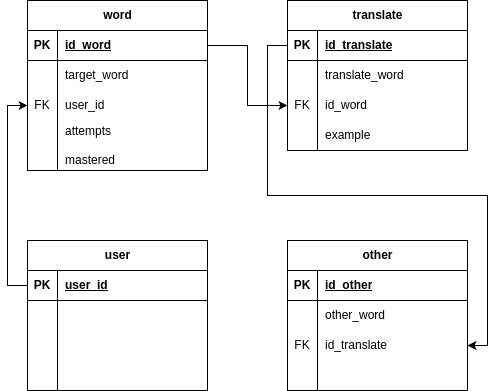

The diagram above was exported from draw.io. Its source (the exported page's mxGraphModel, read from the mxfile embedded in the PNG):
<mxGraphModel dx="1050" dy="583" grid="1" gridSize="10" guides="1" tooltips="1" connect="1" arrows="1" fold="1" page="1" pageScale="1" pageWidth="1100" pageHeight="850" background="none" math="0" shadow="0">
  <root>
    <mxCell id="0" />
    <mxCell id="1" parent="0" />
    <mxCell id="Gv_OAQE5kG6GkubRU_IH-14" value="translate" style="shape=table;startSize=30;container=1;collapsible=1;childLayout=tableLayout;fixedRows=1;rowLines=0;fontStyle=1;align=center;resizeLast=1;html=1;" vertex="1" parent="1">
      <mxGeometry x="420" width="180" height="150" as="geometry" />
    </mxCell>
    <mxCell id="Gv_OAQE5kG6GkubRU_IH-15" value="" style="shape=tableRow;horizontal=0;startSize=0;swimlaneHead=0;swimlaneBody=0;fillColor=none;collapsible=0;dropTarget=0;points=[[0,0.5],[1,0.5]];portConstraint=eastwest;top=0;left=0;right=0;bottom=1;" vertex="1" parent="Gv_OAQE5kG6GkubRU_IH-14">
      <mxGeometry y="30" width="180" height="30" as="geometry" />
    </mxCell>
    <mxCell id="Gv_OAQE5kG6GkubRU_IH-16" value="PK" style="shape=partialRectangle;connectable=0;fillColor=none;top=0;left=0;bottom=0;right=0;fontStyle=1;overflow=hidden;whiteSpace=wrap;html=1;" vertex="1" parent="Gv_OAQE5kG6GkubRU_IH-15">
      <mxGeometry width="30" height="30" as="geometry">
        <mxRectangle width="30" height="30" as="alternateBounds" />
      </mxGeometry>
    </mxCell>
    <mxCell id="Gv_OAQE5kG6GkubRU_IH-17" value="id_translate" style="shape=partialRectangle;connectable=0;fillColor=none;top=0;left=0;bottom=0;right=0;align=left;spacingLeft=6;fontStyle=5;overflow=hidden;whiteSpace=wrap;html=1;" vertex="1" parent="Gv_OAQE5kG6GkubRU_IH-15">
      <mxGeometry x="30" width="150" height="30" as="geometry">
        <mxRectangle width="150" height="30" as="alternateBounds" />
      </mxGeometry>
    </mxCell>
    <mxCell id="Gv_OAQE5kG6GkubRU_IH-18" value="" style="shape=tableRow;horizontal=0;startSize=0;swimlaneHead=0;swimlaneBody=0;fillColor=none;collapsible=0;dropTarget=0;points=[[0,0.5],[1,0.5]];portConstraint=eastwest;top=0;left=0;right=0;bottom=0;" vertex="1" parent="Gv_OAQE5kG6GkubRU_IH-14">
      <mxGeometry y="60" width="180" height="30" as="geometry" />
    </mxCell>
    <mxCell id="Gv_OAQE5kG6GkubRU_IH-19" value="" style="shape=partialRectangle;connectable=0;fillColor=none;top=0;left=0;bottom=0;right=0;editable=1;overflow=hidden;whiteSpace=wrap;html=1;" vertex="1" parent="Gv_OAQE5kG6GkubRU_IH-18">
      <mxGeometry width="30" height="30" as="geometry">
        <mxRectangle width="30" height="30" as="alternateBounds" />
      </mxGeometry>
    </mxCell>
    <mxCell id="Gv_OAQE5kG6GkubRU_IH-20" value="translate_word" style="shape=partialRectangle;connectable=0;fillColor=none;top=0;left=0;bottom=0;right=0;align=left;spacingLeft=6;overflow=hidden;whiteSpace=wrap;html=1;" vertex="1" parent="Gv_OAQE5kG6GkubRU_IH-18">
      <mxGeometry x="30" width="150" height="30" as="geometry">
        <mxRectangle width="150" height="30" as="alternateBounds" />
      </mxGeometry>
    </mxCell>
    <mxCell id="Gv_OAQE5kG6GkubRU_IH-21" value="" style="shape=tableRow;horizontal=0;startSize=0;swimlaneHead=0;swimlaneBody=0;fillColor=none;collapsible=0;dropTarget=0;points=[[0,0.5],[1,0.5]];portConstraint=eastwest;top=0;left=0;right=0;bottom=0;" vertex="1" parent="Gv_OAQE5kG6GkubRU_IH-14">
      <mxGeometry y="90" width="180" height="30" as="geometry" />
    </mxCell>
    <mxCell id="Gv_OAQE5kG6GkubRU_IH-22" value="FK" style="shape=partialRectangle;connectable=0;fillColor=none;top=0;left=0;bottom=0;right=0;editable=1;overflow=hidden;whiteSpace=wrap;html=1;" vertex="1" parent="Gv_OAQE5kG6GkubRU_IH-21">
      <mxGeometry width="30" height="30" as="geometry">
        <mxRectangle width="30" height="30" as="alternateBounds" />
      </mxGeometry>
    </mxCell>
    <mxCell id="Gv_OAQE5kG6GkubRU_IH-23" value="id_word" style="shape=partialRectangle;connectable=0;fillColor=none;top=0;left=0;bottom=0;right=0;align=left;spacingLeft=6;overflow=hidden;whiteSpace=wrap;html=1;" vertex="1" parent="Gv_OAQE5kG6GkubRU_IH-21">
      <mxGeometry x="30" width="150" height="30" as="geometry">
        <mxRectangle width="150" height="30" as="alternateBounds" />
      </mxGeometry>
    </mxCell>
    <mxCell id="Gv_OAQE5kG6GkubRU_IH-24" value="" style="shape=tableRow;horizontal=0;startSize=0;swimlaneHead=0;swimlaneBody=0;fillColor=none;collapsible=0;dropTarget=0;points=[[0,0.5],[1,0.5]];portConstraint=eastwest;top=0;left=0;right=0;bottom=0;" vertex="1" parent="Gv_OAQE5kG6GkubRU_IH-14">
      <mxGeometry y="120" width="180" height="30" as="geometry" />
    </mxCell>
    <mxCell id="Gv_OAQE5kG6GkubRU_IH-25" value="" style="shape=partialRectangle;connectable=0;fillColor=none;top=0;left=0;bottom=0;right=0;editable=1;overflow=hidden;whiteSpace=wrap;html=1;" vertex="1" parent="Gv_OAQE5kG6GkubRU_IH-24">
      <mxGeometry width="30" height="30" as="geometry">
        <mxRectangle width="30" height="30" as="alternateBounds" />
      </mxGeometry>
    </mxCell>
    <mxCell id="Gv_OAQE5kG6GkubRU_IH-26" value="example" style="shape=partialRectangle;connectable=0;fillColor=none;top=0;left=0;bottom=0;right=0;align=left;spacingLeft=6;overflow=hidden;whiteSpace=wrap;html=1;" vertex="1" parent="Gv_OAQE5kG6GkubRU_IH-24">
      <mxGeometry x="30" width="150" height="30" as="geometry">
        <mxRectangle width="150" height="30" as="alternateBounds" />
      </mxGeometry>
    </mxCell>
    <mxCell id="Gv_OAQE5kG6GkubRU_IH-40" value="user" style="shape=table;startSize=30;container=1;collapsible=1;childLayout=tableLayout;fixedRows=1;rowLines=0;fontStyle=1;align=center;resizeLast=1;html=1;" vertex="1" parent="1">
      <mxGeometry x="160" y="240" width="180" height="150" as="geometry" />
    </mxCell>
    <mxCell id="Gv_OAQE5kG6GkubRU_IH-41" value="" style="shape=tableRow;horizontal=0;startSize=0;swimlaneHead=0;swimlaneBody=0;fillColor=none;collapsible=0;dropTarget=0;points=[[0,0.5],[1,0.5]];portConstraint=eastwest;top=0;left=0;right=0;bottom=1;" vertex="1" parent="Gv_OAQE5kG6GkubRU_IH-40">
      <mxGeometry y="30" width="180" height="30" as="geometry" />
    </mxCell>
    <mxCell id="Gv_OAQE5kG6GkubRU_IH-42" value="PK" style="shape=partialRectangle;connectable=0;fillColor=none;top=0;left=0;bottom=0;right=0;fontStyle=1;overflow=hidden;whiteSpace=wrap;html=1;" vertex="1" parent="Gv_OAQE5kG6GkubRU_IH-41">
      <mxGeometry width="30" height="30" as="geometry">
        <mxRectangle width="30" height="30" as="alternateBounds" />
      </mxGeometry>
    </mxCell>
    <mxCell id="Gv_OAQE5kG6GkubRU_IH-43" value="user_id" style="shape=partialRectangle;connectable=0;fillColor=none;top=0;left=0;bottom=0;right=0;align=left;spacingLeft=6;fontStyle=5;overflow=hidden;whiteSpace=wrap;html=1;" vertex="1" parent="Gv_OAQE5kG6GkubRU_IH-41">
      <mxGeometry x="30" width="150" height="30" as="geometry">
        <mxRectangle width="150" height="30" as="alternateBounds" />
      </mxGeometry>
    </mxCell>
    <mxCell id="Gv_OAQE5kG6GkubRU_IH-44" value="" style="shape=tableRow;horizontal=0;startSize=0;swimlaneHead=0;swimlaneBody=0;fillColor=none;collapsible=0;dropTarget=0;points=[[0,0.5],[1,0.5]];portConstraint=eastwest;top=0;left=0;right=0;bottom=0;" vertex="1" parent="Gv_OAQE5kG6GkubRU_IH-40">
      <mxGeometry y="60" width="180" height="30" as="geometry" />
    </mxCell>
    <mxCell id="Gv_OAQE5kG6GkubRU_IH-45" value="" style="shape=partialRectangle;connectable=0;fillColor=none;top=0;left=0;bottom=0;right=0;editable=1;overflow=hidden;whiteSpace=wrap;html=1;" vertex="1" parent="Gv_OAQE5kG6GkubRU_IH-44">
      <mxGeometry width="30" height="30" as="geometry">
        <mxRectangle width="30" height="30" as="alternateBounds" />
      </mxGeometry>
    </mxCell>
    <mxCell id="Gv_OAQE5kG6GkubRU_IH-46" value="" style="shape=partialRectangle;connectable=0;fillColor=none;top=0;left=0;bottom=0;right=0;align=left;spacingLeft=6;overflow=hidden;whiteSpace=wrap;html=1;" vertex="1" parent="Gv_OAQE5kG6GkubRU_IH-44">
      <mxGeometry x="30" width="150" height="30" as="geometry">
        <mxRectangle width="150" height="30" as="alternateBounds" />
      </mxGeometry>
    </mxCell>
    <mxCell id="Gv_OAQE5kG6GkubRU_IH-47" value="" style="shape=tableRow;horizontal=0;startSize=0;swimlaneHead=0;swimlaneBody=0;fillColor=none;collapsible=0;dropTarget=0;points=[[0,0.5],[1,0.5]];portConstraint=eastwest;top=0;left=0;right=0;bottom=0;" vertex="1" parent="Gv_OAQE5kG6GkubRU_IH-40">
      <mxGeometry y="90" width="180" height="30" as="geometry" />
    </mxCell>
    <mxCell id="Gv_OAQE5kG6GkubRU_IH-48" value="" style="shape=partialRectangle;connectable=0;fillColor=none;top=0;left=0;bottom=0;right=0;editable=1;overflow=hidden;whiteSpace=wrap;html=1;" vertex="1" parent="Gv_OAQE5kG6GkubRU_IH-47">
      <mxGeometry width="30" height="30" as="geometry">
        <mxRectangle width="30" height="30" as="alternateBounds" />
      </mxGeometry>
    </mxCell>
    <mxCell id="Gv_OAQE5kG6GkubRU_IH-49" value="" style="shape=partialRectangle;connectable=0;fillColor=none;top=0;left=0;bottom=0;right=0;align=left;spacingLeft=6;overflow=hidden;whiteSpace=wrap;html=1;" vertex="1" parent="Gv_OAQE5kG6GkubRU_IH-47">
      <mxGeometry x="30" width="150" height="30" as="geometry">
        <mxRectangle width="150" height="30" as="alternateBounds" />
      </mxGeometry>
    </mxCell>
    <mxCell id="Gv_OAQE5kG6GkubRU_IH-50" value="" style="shape=tableRow;horizontal=0;startSize=0;swimlaneHead=0;swimlaneBody=0;fillColor=none;collapsible=0;dropTarget=0;points=[[0,0.5],[1,0.5]];portConstraint=eastwest;top=0;left=0;right=0;bottom=0;" vertex="1" parent="Gv_OAQE5kG6GkubRU_IH-40">
      <mxGeometry y="120" width="180" height="30" as="geometry" />
    </mxCell>
    <mxCell id="Gv_OAQE5kG6GkubRU_IH-51" value="" style="shape=partialRectangle;connectable=0;fillColor=none;top=0;left=0;bottom=0;right=0;editable=1;overflow=hidden;whiteSpace=wrap;html=1;" vertex="1" parent="Gv_OAQE5kG6GkubRU_IH-50">
      <mxGeometry width="30" height="30" as="geometry">
        <mxRectangle width="30" height="30" as="alternateBounds" />
      </mxGeometry>
    </mxCell>
    <mxCell id="Gv_OAQE5kG6GkubRU_IH-52" value="" style="shape=partialRectangle;connectable=0;fillColor=none;top=0;left=0;bottom=0;right=0;align=left;spacingLeft=6;overflow=hidden;whiteSpace=wrap;html=1;" vertex="1" parent="Gv_OAQE5kG6GkubRU_IH-50">
      <mxGeometry x="30" width="150" height="30" as="geometry">
        <mxRectangle width="150" height="30" as="alternateBounds" />
      </mxGeometry>
    </mxCell>
    <mxCell id="Gv_OAQE5kG6GkubRU_IH-53" value="other" style="shape=table;startSize=30;container=1;collapsible=1;childLayout=tableLayout;fixedRows=1;rowLines=0;fontStyle=1;align=center;resizeLast=1;html=1;" vertex="1" parent="1">
      <mxGeometry x="420" y="240" width="180" height="150" as="geometry" />
    </mxCell>
    <mxCell id="Gv_OAQE5kG6GkubRU_IH-54" value="" style="shape=tableRow;horizontal=0;startSize=0;swimlaneHead=0;swimlaneBody=0;fillColor=none;collapsible=0;dropTarget=0;points=[[0,0.5],[1,0.5]];portConstraint=eastwest;top=0;left=0;right=0;bottom=1;" vertex="1" parent="Gv_OAQE5kG6GkubRU_IH-53">
      <mxGeometry y="30" width="180" height="30" as="geometry" />
    </mxCell>
    <mxCell id="Gv_OAQE5kG6GkubRU_IH-55" value="PK" style="shape=partialRectangle;connectable=0;fillColor=none;top=0;left=0;bottom=0;right=0;fontStyle=1;overflow=hidden;whiteSpace=wrap;html=1;" vertex="1" parent="Gv_OAQE5kG6GkubRU_IH-54">
      <mxGeometry width="30" height="30" as="geometry">
        <mxRectangle width="30" height="30" as="alternateBounds" />
      </mxGeometry>
    </mxCell>
    <mxCell id="Gv_OAQE5kG6GkubRU_IH-56" value="id_other" style="shape=partialRectangle;connectable=0;fillColor=none;top=0;left=0;bottom=0;right=0;align=left;spacingLeft=6;fontStyle=5;overflow=hidden;whiteSpace=wrap;html=1;" vertex="1" parent="Gv_OAQE5kG6GkubRU_IH-54">
      <mxGeometry x="30" width="150" height="30" as="geometry">
        <mxRectangle width="150" height="30" as="alternateBounds" />
      </mxGeometry>
    </mxCell>
    <mxCell id="Gv_OAQE5kG6GkubRU_IH-57" value="" style="shape=tableRow;horizontal=0;startSize=0;swimlaneHead=0;swimlaneBody=0;fillColor=none;collapsible=0;dropTarget=0;points=[[0,0.5],[1,0.5]];portConstraint=eastwest;top=0;left=0;right=0;bottom=0;" vertex="1" parent="Gv_OAQE5kG6GkubRU_IH-53">
      <mxGeometry y="60" width="180" height="30" as="geometry" />
    </mxCell>
    <mxCell id="Gv_OAQE5kG6GkubRU_IH-58" value="" style="shape=partialRectangle;connectable=0;fillColor=none;top=0;left=0;bottom=0;right=0;editable=1;overflow=hidden;whiteSpace=wrap;html=1;" vertex="1" parent="Gv_OAQE5kG6GkubRU_IH-57">
      <mxGeometry width="30" height="30" as="geometry">
        <mxRectangle width="30" height="30" as="alternateBounds" />
      </mxGeometry>
    </mxCell>
    <mxCell id="Gv_OAQE5kG6GkubRU_IH-59" value="other_word" style="shape=partialRectangle;connectable=0;fillColor=none;top=0;left=0;bottom=0;right=0;align=left;spacingLeft=6;overflow=hidden;whiteSpace=wrap;html=1;" vertex="1" parent="Gv_OAQE5kG6GkubRU_IH-57">
      <mxGeometry x="30" width="150" height="30" as="geometry">
        <mxRectangle width="150" height="30" as="alternateBounds" />
      </mxGeometry>
    </mxCell>
    <mxCell id="Gv_OAQE5kG6GkubRU_IH-60" value="" style="shape=tableRow;horizontal=0;startSize=0;swimlaneHead=0;swimlaneBody=0;fillColor=none;collapsible=0;dropTarget=0;points=[[0,0.5],[1,0.5]];portConstraint=eastwest;top=0;left=0;right=0;bottom=0;" vertex="1" parent="Gv_OAQE5kG6GkubRU_IH-53">
      <mxGeometry y="90" width="180" height="30" as="geometry" />
    </mxCell>
    <mxCell id="Gv_OAQE5kG6GkubRU_IH-61" value="FK" style="shape=partialRectangle;connectable=0;fillColor=none;top=0;left=0;bottom=0;right=0;editable=1;overflow=hidden;whiteSpace=wrap;html=1;" vertex="1" parent="Gv_OAQE5kG6GkubRU_IH-60">
      <mxGeometry width="30" height="30" as="geometry">
        <mxRectangle width="30" height="30" as="alternateBounds" />
      </mxGeometry>
    </mxCell>
    <mxCell id="Gv_OAQE5kG6GkubRU_IH-62" value="id_translate" style="shape=partialRectangle;connectable=0;fillColor=none;top=0;left=0;bottom=0;right=0;align=left;spacingLeft=6;overflow=hidden;whiteSpace=wrap;html=1;" vertex="1" parent="Gv_OAQE5kG6GkubRU_IH-60">
      <mxGeometry x="30" width="150" height="30" as="geometry">
        <mxRectangle width="150" height="30" as="alternateBounds" />
      </mxGeometry>
    </mxCell>
    <mxCell id="Gv_OAQE5kG6GkubRU_IH-63" value="" style="shape=tableRow;horizontal=0;startSize=0;swimlaneHead=0;swimlaneBody=0;fillColor=none;collapsible=0;dropTarget=0;points=[[0,0.5],[1,0.5]];portConstraint=eastwest;top=0;left=0;right=0;bottom=0;" vertex="1" parent="Gv_OAQE5kG6GkubRU_IH-53">
      <mxGeometry y="120" width="180" height="30" as="geometry" />
    </mxCell>
    <mxCell id="Gv_OAQE5kG6GkubRU_IH-64" value="" style="shape=partialRectangle;connectable=0;fillColor=none;top=0;left=0;bottom=0;right=0;editable=1;overflow=hidden;whiteSpace=wrap;html=1;" vertex="1" parent="Gv_OAQE5kG6GkubRU_IH-63">
      <mxGeometry width="30" height="30" as="geometry">
        <mxRectangle width="30" height="30" as="alternateBounds" />
      </mxGeometry>
    </mxCell>
    <mxCell id="Gv_OAQE5kG6GkubRU_IH-65" value="" style="shape=partialRectangle;connectable=0;fillColor=none;top=0;left=0;bottom=0;right=0;align=left;spacingLeft=6;overflow=hidden;whiteSpace=wrap;html=1;" vertex="1" parent="Gv_OAQE5kG6GkubRU_IH-63">
      <mxGeometry x="30" width="150" height="30" as="geometry">
        <mxRectangle width="150" height="30" as="alternateBounds" />
      </mxGeometry>
    </mxCell>
    <mxCell id="Gv_OAQE5kG6GkubRU_IH-82" value="word" style="shape=table;startSize=30;container=1;collapsible=1;childLayout=tableLayout;fixedRows=1;rowLines=0;fontStyle=1;align=center;resizeLast=1;html=1;" vertex="1" parent="1">
      <mxGeometry x="160" width="180" height="170" as="geometry" />
    </mxCell>
    <mxCell id="Gv_OAQE5kG6GkubRU_IH-83" value="" style="shape=tableRow;horizontal=0;startSize=0;swimlaneHead=0;swimlaneBody=0;fillColor=none;collapsible=0;dropTarget=0;points=[[0,0.5],[1,0.5]];portConstraint=eastwest;top=0;left=0;right=0;bottom=1;" vertex="1" parent="Gv_OAQE5kG6GkubRU_IH-82">
      <mxGeometry y="30" width="180" height="30" as="geometry" />
    </mxCell>
    <mxCell id="Gv_OAQE5kG6GkubRU_IH-84" value="PK" style="shape=partialRectangle;connectable=0;fillColor=none;top=0;left=0;bottom=0;right=0;fontStyle=1;overflow=hidden;whiteSpace=wrap;html=1;" vertex="1" parent="Gv_OAQE5kG6GkubRU_IH-83">
      <mxGeometry width="30" height="30" as="geometry">
        <mxRectangle width="30" height="30" as="alternateBounds" />
      </mxGeometry>
    </mxCell>
    <mxCell id="Gv_OAQE5kG6GkubRU_IH-85" value="id_word" style="shape=partialRectangle;connectable=0;fillColor=none;top=0;left=0;bottom=0;right=0;align=left;spacingLeft=6;fontStyle=5;overflow=hidden;whiteSpace=wrap;html=1;" vertex="1" parent="Gv_OAQE5kG6GkubRU_IH-83">
      <mxGeometry x="30" width="150" height="30" as="geometry">
        <mxRectangle width="150" height="30" as="alternateBounds" />
      </mxGeometry>
    </mxCell>
    <mxCell id="Gv_OAQE5kG6GkubRU_IH-86" value="" style="shape=tableRow;horizontal=0;startSize=0;swimlaneHead=0;swimlaneBody=0;fillColor=none;collapsible=0;dropTarget=0;points=[[0,0.5],[1,0.5]];portConstraint=eastwest;top=0;left=0;right=0;bottom=0;" vertex="1" parent="Gv_OAQE5kG6GkubRU_IH-82">
      <mxGeometry y="60" width="180" height="30" as="geometry" />
    </mxCell>
    <mxCell id="Gv_OAQE5kG6GkubRU_IH-87" value="" style="shape=partialRectangle;connectable=0;fillColor=none;top=0;left=0;bottom=0;right=0;editable=1;overflow=hidden;whiteSpace=wrap;html=1;" vertex="1" parent="Gv_OAQE5kG6GkubRU_IH-86">
      <mxGeometry width="30" height="30" as="geometry">
        <mxRectangle width="30" height="30" as="alternateBounds" />
      </mxGeometry>
    </mxCell>
    <mxCell id="Gv_OAQE5kG6GkubRU_IH-88" value="target_word" style="shape=partialRectangle;connectable=0;fillColor=none;top=0;left=0;bottom=0;right=0;align=left;spacingLeft=6;overflow=hidden;whiteSpace=wrap;html=1;" vertex="1" parent="Gv_OAQE5kG6GkubRU_IH-86">
      <mxGeometry x="30" width="150" height="30" as="geometry">
        <mxRectangle width="150" height="30" as="alternateBounds" />
      </mxGeometry>
    </mxCell>
    <mxCell id="Gv_OAQE5kG6GkubRU_IH-89" value="" style="shape=tableRow;horizontal=0;startSize=0;swimlaneHead=0;swimlaneBody=0;fillColor=none;collapsible=0;dropTarget=0;points=[[0,0.5],[1,0.5]];portConstraint=eastwest;top=0;left=0;right=0;bottom=0;" vertex="1" parent="Gv_OAQE5kG6GkubRU_IH-82">
      <mxGeometry y="90" width="180" height="30" as="geometry" />
    </mxCell>
    <mxCell id="Gv_OAQE5kG6GkubRU_IH-90" value="FK" style="shape=partialRectangle;connectable=0;fillColor=none;top=0;left=0;bottom=0;right=0;editable=1;overflow=hidden;whiteSpace=wrap;html=1;" vertex="1" parent="Gv_OAQE5kG6GkubRU_IH-89">
      <mxGeometry width="30" height="30" as="geometry">
        <mxRectangle width="30" height="30" as="alternateBounds" />
      </mxGeometry>
    </mxCell>
    <mxCell id="Gv_OAQE5kG6GkubRU_IH-91" value="user_id" style="shape=partialRectangle;connectable=0;fillColor=none;top=0;left=0;bottom=0;right=0;align=left;spacingLeft=6;overflow=hidden;whiteSpace=wrap;html=1;" vertex="1" parent="Gv_OAQE5kG6GkubRU_IH-89">
      <mxGeometry x="30" width="150" height="30" as="geometry">
        <mxRectangle width="150" height="30" as="alternateBounds" />
      </mxGeometry>
    </mxCell>
    <mxCell id="Gv_OAQE5kG6GkubRU_IH-92" value="" style="shape=tableRow;horizontal=0;startSize=0;swimlaneHead=0;swimlaneBody=0;fillColor=none;collapsible=0;dropTarget=0;points=[[0,0.5],[1,0.5]];portConstraint=eastwest;top=0;left=0;right=0;bottom=0;" vertex="1" parent="Gv_OAQE5kG6GkubRU_IH-82">
      <mxGeometry y="120" width="180" height="50" as="geometry" />
    </mxCell>
    <mxCell id="Gv_OAQE5kG6GkubRU_IH-93" value="" style="shape=partialRectangle;connectable=0;fillColor=none;top=0;left=0;bottom=0;right=0;editable=1;overflow=hidden;whiteSpace=wrap;html=1;" vertex="1" parent="Gv_OAQE5kG6GkubRU_IH-92">
      <mxGeometry width="30" height="50" as="geometry">
        <mxRectangle width="30" height="50" as="alternateBounds" />
      </mxGeometry>
    </mxCell>
    <mxCell id="Gv_OAQE5kG6GkubRU_IH-94" value="attempts&lt;div&gt;&lt;br&gt;&lt;/div&gt;&lt;div&gt;mastered&lt;/div&gt;" style="shape=partialRectangle;connectable=0;fillColor=none;top=0;left=0;bottom=0;right=0;align=left;spacingLeft=6;overflow=hidden;whiteSpace=wrap;html=1;" vertex="1" parent="Gv_OAQE5kG6GkubRU_IH-92">
      <mxGeometry x="30" width="150" height="50" as="geometry">
        <mxRectangle width="150" height="50" as="alternateBounds" />
      </mxGeometry>
    </mxCell>
    <mxCell id="Gv_OAQE5kG6GkubRU_IH-96" style="edgeStyle=orthogonalEdgeStyle;rounded=0;orthogonalLoop=1;jettySize=auto;html=1;exitX=1;exitY=0.5;exitDx=0;exitDy=0;entryX=0;entryY=0.5;entryDx=0;entryDy=0;" edge="1" parent="1" source="Gv_OAQE5kG6GkubRU_IH-83" target="Gv_OAQE5kG6GkubRU_IH-21">
      <mxGeometry relative="1" as="geometry" />
    </mxCell>
    <mxCell id="Gv_OAQE5kG6GkubRU_IH-99" style="edgeStyle=orthogonalEdgeStyle;rounded=0;orthogonalLoop=1;jettySize=auto;html=1;entryX=0;entryY=0.5;entryDx=0;entryDy=0;" edge="1" parent="1" source="Gv_OAQE5kG6GkubRU_IH-41" target="Gv_OAQE5kG6GkubRU_IH-89">
      <mxGeometry relative="1" as="geometry" />
    </mxCell>
    <mxCell id="Gv_OAQE5kG6GkubRU_IH-101" style="edgeStyle=orthogonalEdgeStyle;rounded=0;orthogonalLoop=1;jettySize=auto;html=1;entryX=1;entryY=0.5;entryDx=0;entryDy=0;" edge="1" parent="1" source="Gv_OAQE5kG6GkubRU_IH-15" target="Gv_OAQE5kG6GkubRU_IH-60">
      <mxGeometry relative="1" as="geometry" />
    </mxCell>
  </root>
</mxGraphModel>